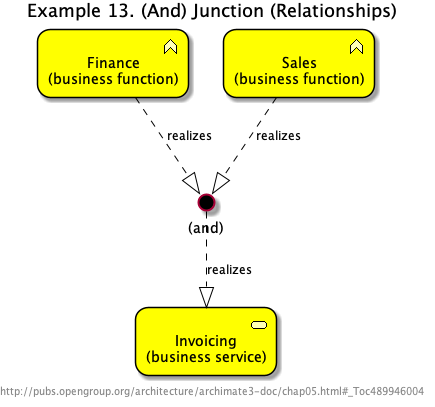

The diagram above was rendered by PlantUML. Its source (embedded in the PNG):
@startuml Ex_13_AndJunction


skinparam defaultTextAlignment center
skinparam wrapWidth 400
skinparam maxMessageSize 150
skinparam StereotypeAlignment right

skinparam Arrow {
    Color #000000
    FontColor #000000
    FontSize 12
}
skinparam Folder<<grouping>> {
    Shadowing true
    StereotypeFontSize 0
    FontColor #444444
    BorderColor #444444
    BorderStyle dashed
}
skinparam Folder<<group>> {
    Shadowing true
    StereotypeFontSize 0
    FontColor #444444
    BackgroundColor lightgrey
}
skinparam rectangle<<boundary>> {
    Shadowing false
    StereotypeFontSize 0
    FontColor #444444
    BorderColor #444444
    BorderStyle dashed
}
skinparam node {
  StereotypeAlignment right
}
skinparam cloud {
  StereotypeAlignment right
}
skinparam frame {
  StereotypeAlignment right
}
skinparam archimate {
  StereotypeAlignment right
  RoundCorner<<strategy-capability>> 25
  RoundCorner<<strategy-course-of-action>> 25
  RoundCorner<<business-process>> 25
  RoundCorner<<business-function>> 25
  RoundCorner<<business-interaction>> 25
  RoundCorner<<business-event>> 25
  RoundCorner<<business-service>> 25
  RoundCorner<<application-function>> 25
  RoundCorner<<application-interaction>> 25
  RoundCorner<<application-process>> 25
  RoundCorner<<application-event>> 25
  RoundCorner<<application-service>> 25
  RoundCorner<<technology-function>> 25
  RoundCorner<<technology-process>> 25
  RoundCorner<<technology-interaction>> 25
  RoundCorner<<technology-event>> 25
  RoundCorner<<technology-infra-service>> 25
  RoundCorner<<implementation-workpackage>> 25
  RoundCorner<<implementation-event>> 25
  DiagonalCorner<<motivation-stakeholder>> 12
  DiagonalCorner<<motivation-driver>> 12
  DiagonalCorner<<motivation-assessment>> 12
  DiagonalCorner<<motivation-goal>> 12
  DiagonalCorner<<motivation-outcome>> 12
  DiagonalCorner<<motivation-principle>> 12
  DiagonalCorner<<motivation-requirement>> 12
  DiagonalCorner<<motivation-constraint>> 12
}
skinparam usecase {
  BorderColor #000000
}
























footer http://pubs.opengroup.org/architecture/archimate3-doc/chap05.html#_Toc489946004

title Example 13. (And) Junction (Relationships)

archimate #BUSINESS "Finance\n(business function)" <<business-function>> as BF_13
circle #black "(and)" as JA_1
archimate #BUSINESS "Invoicing\n(business service)" <<business-service>> as BS_5
archimate #BUSINESS "Sales\n(business function)" <<business-function>> as BF_12
JA_1 ..|> BS_5 : "realizes"
BF_13 ..|> JA_1 : "realizes"
BF_12 ..|> JA_1 : "realizes"
@enduml